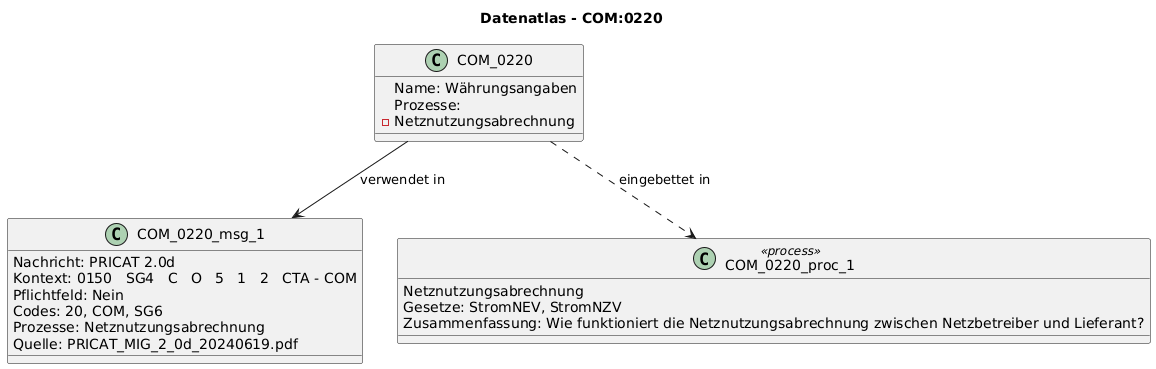

The diagram above was rendered by PlantUML. Its source (embedded in the PNG):
@startuml
title Datenatlas - COM:0220
class COM_0220 {
  Name: Währungsangaben
  Prozesse:
    - Netznutzungsabrechnung
}
class COM_0220_msg_1 {
  Nachricht: PRICAT 2.0d
  Kontext: 0150   SG4   C   O   5   1   2   CTA - COM
  Pflichtfeld: Nein
  Codes: 20, COM, SG6
  Prozesse: Netznutzungsabrechnung
  Quelle: PRICAT_MIG_2_0d_20240619.pdf
}
COM_0220 --> COM_0220_msg_1 : verwendet in
class COM_0220_proc_1 <<process>> {
  Netznutzungsabrechnung
  Gesetze: StromNEV, StromNZV
  Zusammenfassung: Wie funktioniert die Netznutzungsabrechnung zwischen Netzbetreiber und Lieferant?
}
COM_0220 ..> COM_0220_proc_1 : eingebettet in
@enduml